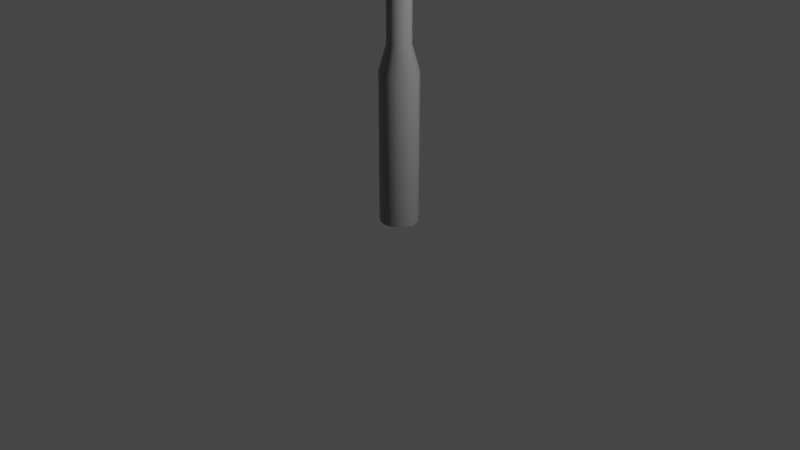 # Source: Street_Light.blend  (saved by Blender 3.4.6; exported with 4.5.12 LTS)
import bpy
from mathutils import Matrix  # noqa: F401  (used for matrix-valued properties, if any)

bpy.ops.wm.read_factory_settings(use_empty=True)
scene = bpy.context.scene
scene.name = 'Scene'

# ---- collections
col_collection = bpy.data.collections.new('Collection'); scene.collection.children.link(col_collection)

# ---- materials (node trees are filled in below, after node groups)
mat_m_steel = bpy.data.materials.new('m_steel')
mat_m_steel.alpha_threshold = 0.0
mat_m_steel.use_transparent_shadow = False
mat_m_steel.line_color = (0.0, 0.0, 0.0, 1.0)
mat_m_light = bpy.data.materials.new('m_light')
mat_m_light.use_transparent_shadow = False

# ---- material node trees
mat_m_steel.use_nodes = True; mat_m_steel.node_tree.nodes.clear()
_N = mat_m_steel.node_tree.nodes; _L = mat_m_steel.node_tree.links
n0 = _N.new('ShaderNodeOutputMaterial'); n0.name = 'Material Output'; n0.location = (300, 300)
n1 = _N.new('ShaderNodeBsdfPrincipled'); n1.name = 'Principled BSDF'; n1.location = (10, 300)
n1.distribution = 'GGX'
n1.subsurface_method = 'BURLEY'
n1.inputs[0].default_value = (0.2529, 0.2529, 0.2529, 1.0)
n1.inputs[2].default_value = 0.2895
n1.inputs[3].default_value = 1.45
n1.inputs[27].default_value = (0.0, 0.0, 0.0, 1.0)
n1.inputs[28].default_value = 1.0
_L.new(n1.outputs[0], n0.inputs[0])
n0.is_active_output = True
mat_m_light.use_nodes = True; mat_m_light.node_tree.nodes.clear()
_N = mat_m_light.node_tree.nodes; _L = mat_m_light.node_tree.links
n0 = _N.new('ShaderNodeBsdfPrincipled'); n0.name = 'Principled BSDF'; n0.location = (10, 300)
n0.distribution = 'GGX'
n0.subsurface_method = 'RANDOM_WALK_SKIN'
n0.inputs[3].default_value = 1.45
n0.inputs[28].default_value = 1.0
n1 = _N.new('ShaderNodeOutputMaterial'); n1.name = 'Material Output'; n1.location = (300, 300)
_L.new(n0.outputs[0], n1.inputs[0])
n1.is_active_output = True

# ---- world
world_world = bpy.data.worlds.new('World'); scene.world = world_world
world_world.use_nodes = True; world_world.node_tree.nodes.clear()
_N = world_world.node_tree.nodes; _L = world_world.node_tree.links
n0 = _N.new('ShaderNodeOutputWorld'); n0.name = 'World Output'; n0.location = (300, 300)
n1 = _N.new('ShaderNodeBackground'); n1.name = 'Background'; n1.location = (10, 300)
n1.inputs[0].default_value = (0.05088, 0.05088, 0.05088, 1.0)
_L.new(n1.outputs[0], n0.inputs[0])
n0.is_active_output = True
world_world.color = (0.05088, 0.05088, 0.05088)
world_world.use_sun_shadow = False
world_world.sun_shadow_jitter_overblur = 0.0

# ---- cameras
cam_camera = bpy.data.cameras.new('Camera')
cam_camera.clip_end = 100.0
cam_camera.ortho_scale = 7.314

# ---- lights
light_light = bpy.data.lights.new('Light', 'POINT')
light_light.transmission_factor = 0.0
light_light.energy = 1000.0
light_light.shadow_soft_size = 0.1
light_light.shadow_maximum_resolution = 0.006
light_light.use_absolute_resolution = True

# ---- meshes
me_cylinder = bpy.data.meshes.new('Cylinder')
me_cylinder.from_pydata([(0.0, 0.2, -4.0), (3.914e-09, 0.1236, 4.0), (0.07654, 0.1848, -4.0), (0.0473, 0.1142, 4.0), (0.1414, 0.1414, -4.0), (0.0874, 0.0874, 4.0), (0.1848, 0.07654, -4.0), (0.1142, 0.0473, 4.0), (0.2, -8.742e-09, -4.0), (0.1236, -5.225e-09, 4.0), (0.1848, -0.07654, -4.0), (0.1142, -0.0473, 4.0), (0.1414, -0.1414, -4.0), (0.0874, -0.0874, 4.0), (0.07654, -0.1848, -4.0), (0.0473, -0.1142, 4.0), (-1.748e-08, -0.2, -4.0), (-6.892e-09, -0.1236, 4.0), (-0.07654, -0.1848, -4.0), (-0.0473, -0.1142, 4.0), (-0.1414, -0.1414, -4.0), (-0.0874, -0.0874, 4.0), (-0.1848, -0.07654, -4.0), (-0.1142, -0.0473, 4.0), (-0.2, 2.385e-09, -4.0), (-0.1236, 1.652e-09, 4.0), (-0.1848, 0.07654, -4.0), (-0.1142, 0.0473, 4.0), (-0.1414, 0.1414, -4.0), (-0.0874, 0.0874, 4.0), (-0.07654, 0.1848, -4.0), (-0.0473, 0.1142, 4.0), (0.0, 0.2, -2.436), (0.07654, 0.1848, -2.436), (0.1414, 0.1414, -2.436), (0.1848, 0.07654, -2.436), (0.2, -8.742e-09, -2.436), (0.1848, -0.07654, -2.436), (0.1414, -0.1414, -2.436), (0.07654, -0.1848, -2.436), (-1.748e-08, -0.2, -2.436), (-0.07654, -0.1848, -2.436), (-0.1414, -0.1414, -2.436), (-0.1848, -0.07654, -2.436), (-0.2, 2.385e-09, -2.436), (-0.1848, 0.07654, -2.436), (-0.1414, 0.1414, -2.436), (-0.07654, 0.1848, -2.436), (3.914e-09, 0.1236, -2.164), (0.0473, 0.1142, -2.164), (0.0874, 0.0874, -2.164), (0.1142, 0.0473, -2.164), (0.1236, -5.225e-09, -2.164), (0.1142, -0.0473, -2.164), (0.0874, -0.0874, -2.164), (0.0473, -0.1142, -2.164), (-6.892e-09, -0.1236, -2.164), (-0.0473, -0.1142, -2.164), (-0.0874, -0.0874, -2.164), (-0.1142, -0.0473, -2.164), (-0.1236, 1.652e-09, -2.164), (-0.1142, 0.0473, -2.164), (-0.0874, 0.0874, -2.164), (-0.0473, 0.1142, -2.164)], [], [(48, 1, 3, 49), (49, 3, 5, 50), (50, 5, 7, 51), (51, 7, 9, 52), (52, 9, 11, 53), (53, 11, 13, 54), (54, 13, 15, 55), (55, 15, 17, 56), (56, 17, 19, 57), (57, 19, 21, 58), (58, 21, 23, 59), (59, 23, 25, 60), (60, 25, 27, 61), (61, 27, 29, 62), (3, 1, 31, 29, 27, 25, 23, 21, 19, 17, 15, 13, 11, 9, 7, 5), (62, 29, 31, 63), (63, 31, 1, 48), (0, 2, 4, 6, 8, 10, 12, 14, 16, 18, 20, 22, 24, 26, 28, 30), (30, 47, 32, 0), (28, 46, 47, 30), (26, 45, 46, 28), (24, 44, 45, 26), (22, 43, 44, 24), (20, 42, 43, 22), (18, 41, 42, 20), (16, 40, 41, 18), (14, 39, 40, 16), (12, 38, 39, 14), (10, 37, 38, 12), (8, 36, 37, 10), (6, 35, 36, 8), (4, 34, 35, 6), (2, 33, 34, 4), (0, 32, 33, 2), (47, 63, 48, 32), (46, 62, 63, 47), (45, 61, 62, 46), (44, 60, 61, 45), (43, 59, 60, 44), (42, 58, 59, 43), (41, 57, 58, 42), (40, 56, 57, 41), (39, 55, 56, 40), (38, 54, 55, 39), (37, 53, 54, 38), (36, 52, 53, 37), (35, 51, 52, 36), (34, 50, 51, 35), (33, 49, 50, 34), (32, 48, 49, 33)])
me_cylinder.polygons.foreach_set('use_smooth', [True] * 50)
_uv = me_cylinder.uv_layers.new(name='UVMap')
_uv.uv.foreach_set('vector', [1.0, 0.6148, 1.0, 1.0, 0.9375, 1.0, 0.9375, 0.6148, 0.9375, 0.6148, 0.9375, 1.0, 0.875, 1.0, 0.875, 0.6148, 0.875, 0.6148, 0.875, 1.0, 0.8125, 1.0, 0.8125, 0.6148, 0.8125, 0.6148, 0.8125, 1.0, 0.75, 1.0, 0.75, 0.6148, 0.75, 0.6148, 0.75, 1.0, 0.6875, 1.0, 0.6875, 0.6148, 0.6875, 0.6148, 0.6875, 1.0, 0.625, 1.0, 0.625, 0.6148, 0.625, 0.6148, 0.625, 1.0, 0.5625, 1.0, 0.5625, 0.6148, 0.5625, 0.6148, 0.5625, 1.0, 0.5, 1.0, 0.5, 0.6148, 0.5, 0.6148, 0.5, 1.0, 0.4375, 1.0, 0.4375, 0.6148, 0.4375, 0.6148, 0.4375, 1.0, 0.375, 1.0, 0.375, 0.6148, 0.375, 0.6148, 0.375, 1.0, 0.3125, 1.0, 0.3125, 0.6148, 0.3125, 0.6148, 0.3125, 1.0, 0.25, 1.0, 0.25, 0.6148, 0.25, 0.6148, 0.25, 1.0, 0.1875, 1.0, 0.1875, 0.6148, 0.1875, 0.6148, 0.1875, 1.0, 0.125, 1.0, 0.125, 0.6148, 0.3418, 0.4717, 0.25, 0.49, 0.1582, 0.4717, 0.08029, 0.4197, 0.02827, 0.3418, 0.01, 0.25, 0.02827, 0.1582, 0.08029, 0.08029, 0.1582, 0.02827, 0.25, 0.01, 0.3418, 0.02827, 0.4197, 0.08029, 0.4717, 0.1582, 0.49, 0.25, 0.4717, 0.3418, 0.4197, 0.4197, 0.125, 0.6148, 0.125, 1.0, 0.0625, 1.0, 0.0625, 0.6148, 0.0625, 0.6148, 0.0625, 1.0, 0.0, 1.0, 0.0, 0.6148, 0.75, 0.49, 0.8418, 0.4717, 0.9197, 0.4197, 0.9717, 0.3418, 0.99, 0.25, 0.9717, 0.1582, 0.9197, 0.08029, 0.8418, 0.02827, 0.75, 0.01, 0.6582, 0.02827, 0.5803, 0.08029, 0.5283, 0.1582, 0.51, 0.25, 0.5283, 0.3418, 0.5803, 0.4197, 0.6582, 0.4717, 0.0625, 0.5, 0.0625, 0.5977, 0.0, 0.5977, 0.0, 0.5, 0.125, 0.5, 0.125, 0.5977, 0.0625, 0.5977, 0.0625, 0.5, 0.1875, 0.5, 0.1875, 0.5977, 0.125, 0.5977, 0.125, 0.5, 0.25, 0.5, 0.25, 0.5977, 0.1875, 0.5977, 0.1875, 0.5, 0.3125, 0.5, 0.3125, 0.5977, 0.25, 0.5977, 0.25, 0.5, 0.375, 0.5, 0.375, 0.5977, 0.3125, 0.5977, 0.3125, 0.5, 0.4375, 0.5, 0.4375, 0.5977, 0.375, 0.5977, 0.375, 0.5, 0.5, 0.5, 0.5, 0.5977, 0.4375, 0.5977, 0.4375, 0.5, 0.5625, 0.5, 0.5625, 0.5977, 0.5, 0.5977, 0.5, 0.5, 0.625, 0.5, 0.625, 0.5977, 0.5625, 0.5977, 0.5625, 0.5, 0.6875, 0.5, 0.6875, 0.5977, 0.625, 0.5977, 0.625, 0.5, 0.75, 0.5, 0.75, 0.5977, 0.6875, 0.5977, 0.6875, 0.5, 0.8125, 0.5, 0.8125, 0.5977, 0.75, 0.5977, 0.75, 0.5, 0.875, 0.5, 0.875, 0.5977, 0.8125, 0.5977, 0.8125, 0.5, 0.9375, 0.5, 0.9375, 0.5977, 0.875, 0.5977, 0.875, 0.5, 1.0, 0.5, 1.0, 0.5977, 0.9375, 0.5977, 0.9375, 0.5, 0.0625, 0.5977, 0.0625, 0.6148, 0.0, 0.6148, 0.0, 0.5977, 0.125, 0.5977, 0.125, 0.6148, 0.0625, 0.6148, 0.0625, 0.5977, 0.1875, 0.5977, 0.1875, 0.6148, 0.125, 0.6148, 0.125, 0.5977, 0.25, 0.5977, 0.25, 0.6148, 0.1875, 0.6148, 0.1875, 0.5977, 0.3125, 0.5977, 0.3125, 0.6148, 0.25, 0.6148, 0.25, 0.5977, 0.375, 0.5977, 0.375, 0.6148, 0.3125, 0.6148, 0.3125, 0.5977, 0.4375, 0.5977, 0.4375, 0.6148, 0.375, 0.6148, 0.375, 0.5977, 0.5, 0.5977, 0.5, 0.6148, 0.4375, 0.6148, 0.4375, 0.5977, 0.5625, 0.5977, 0.5625, 0.6148, 0.5, 0.6148, 0.5, 0.5977, 0.625, 0.5977, 0.625, 0.6148, 0.5625, 0.6148, 0.5625, 0.5977, 0.6875, 0.5977, 0.6875, 0.6148, 0.625, 0.6148, 0.625, 0.5977, 0.75, 0.5977, 0.75, 0.6148, 0.6875, 0.6148, 0.6875, 0.5977, 0.8125, 0.5977, 0.8125, 0.6148, 0.75, 0.6148, 0.75, 0.5977, 0.875, 0.5977, 0.875, 0.6148, 0.8125, 0.6148, 0.8125, 0.5977, 0.9375, 0.5977, 0.9375, 0.6148, 0.875, 0.6148, 0.875, 0.5977, 1.0, 0.5977, 1.0, 0.6148, 0.9375, 0.6148, 0.9375, 0.5977])
me_cylinder.materials.append(mat_m_steel)
me_cylinder.use_remesh_fix_poles = True
me_cylinder.use_remesh_preserve_attributes = False
me_cylinder.update()
me_cube_001 = bpy.data.meshes.new('Cube.001')
me_cube_001.from_pydata([(0.3087, -0.2038, 0.07267), (0.3087, 0.2038, -0.07267), (0.3087, -0.2038, -0.07267), (0.3087, 0.2038, 0.07267), (1.634, -0.2449, 0.1646), (1.601, -0.2449, 0.3061), (1.634, 0.2449, 0.1646), (1.601, 0.2449, 0.3061), (0.0, 0.2449, -0.07267), (0.0, 0.2449, 0.07267), (0.0, -0.2449, -0.07267), (0.0, -0.2449, 0.07267), (0.3787, -0.1316, 0.07267), (0.3787, 0.1316, 0.07267), (0.3787, -0.1316, -0.07267), (0.3787, 0.1316, -0.07267), (0.8397, 0.1316, 0.1256), (0.8732, -0.1316, -0.01585), (0.8397, -0.1316, 0.1256), (0.8732, 0.1316, -0.01585), (0.9131, 0.2449, 0.143), (0.9466, -0.2449, 0.001559), (0.9131, -0.2449, 0.143), (0.9466, 0.2449, 0.001559), (0.241, 0.2449, -0.07267), (0.241, -0.2449, -0.07267), (0.241, 0.2449, 0.07267), (0.241, -0.2449, 0.07267), (1.696, 0.164, 0.3287), (1.73, 0.164, 0.1873), (1.73, -0.164, 0.1873), (1.696, -0.164, 0.3287), (0.9592, 0.1988, 0.2418), (1.517, 0.1988, 0.3741), (1.517, -0.1988, 0.3741), (0.9592, -0.1988, 0.2418), (0.8996, -0.1068, 0.2277), (0.8996, 0.1068, 0.2277), (1.595, 0.1331, 0.3925), (1.595, -0.1331, 0.3925), (1.651, -0.2449, 0.09376), (1.651, 0.2449, 0.09376), (0.9635, -0.2449, -0.06933), (0.9635, 0.2449, -0.06933), (0.8901, 0.1316, -0.08674), (0.8901, -0.1316, -0.08674), (1.746, -0.164, 0.1164), (1.746, 0.164, 0.1164)], [], [(17, 18, 12, 14), (23, 20, 7, 6), (5, 4, 30, 31), (24, 26, 3, 1), (4, 21, 42, 40), (24, 1, 2, 25), (26, 9, 11, 27), (13, 3, 0, 12), (25, 27, 11, 10), (14, 12, 0, 2), (16, 13, 12, 18), (1, 15, 14, 2), (1, 3, 13, 15), (16, 18, 36, 37), (15, 19, 17, 14), (15, 13, 16, 19), (21, 22, 18, 17), (4, 5, 22, 21), (31, 28, 38, 39), (30, 4, 40, 46), (19, 16, 20, 23), (2, 0, 27, 25), (3, 26, 27, 0), (8, 24, 25, 10), (8, 9, 26, 24), (29, 28, 31, 30), (6, 29, 47, 41), (20, 16, 37, 32), (6, 7, 28, 29), (32, 37, 36, 35), (33, 32, 35, 34), (33, 34, 39, 38), (18, 22, 35, 36), (28, 7, 33, 38), (5, 31, 39, 34), (22, 5, 34, 35), (7, 20, 32, 33), (43, 41, 40, 42), (44, 43, 42, 45), (40, 41, 47, 46), (23, 6, 41, 43), (21, 17, 45, 42), (17, 19, 44, 45), (29, 30, 46, 47), (19, 23, 43, 44)])
_uv = me_cube_001.uv_layers.new(name='UVMap')
_uv.uv.foreach_set('vector', [0.375, 0.7733, 0.625, 0.7733, 0.625, 0.8277, 0.375, 0.8277, 0.375, 0.4861, 0.625, 0.4861, 0.625, 0.5, 0.375, 0.5, 0.625, 0.75, 0.375, 0.75, 0.375, 0.75, 0.625, 0.75, 0.375, 0.4051, 0.625, 0.4051, 0.625, 0.4136, 0.375, 0.4136, 0.375, 0.75, 0.375, 0.7639, 0.375, 0.7639, 0.375, 0.75, 0.2801, 0.5, 0.2886, 0.5, 0.2886, 0.75, 0.2801, 0.75, 0.7199, 0.5, 0.75, 0.5, 0.75, 0.75, 0.7199, 0.75, 0.7027, 0.5, 0.7114, 0.5, 0.7114, 0.75, 0.7027, 0.75, 0.375, 0.8449, 0.625, 0.8449, 0.625, 0.875, 0.375, 0.875, 0.375, 0.8277, 0.625, 0.8277, 0.625, 0.8364, 0.375, 0.8364, 0.6483, 0.5, 0.7027, 0.5, 0.7027, 0.75, 0.6483, 0.75, 0.2886, 0.5, 0.2973, 0.5, 0.2973, 0.75, 0.2886, 0.75, 0.375, 0.4136, 0.625, 0.4136, 0.625, 0.4223, 0.375, 0.4223, 0.6483, 0.5, 0.6483, 0.75, 0.6483, 0.75, 0.6483, 0.5, 0.2973, 0.5, 0.3517, 0.5, 0.3517, 0.75, 0.2973, 0.75, 0.375, 0.4223, 0.625, 0.4223, 0.625, 0.4767, 0.375, 0.4767, 0.375, 0.7639, 0.625, 0.7639, 0.625, 0.7733, 0.375, 0.7733, 0.375, 0.75, 0.625, 0.75, 0.625, 0.7639, 0.375, 0.7639, 0.625, 0.75, 0.625, 0.5, 0.625, 0.5, 0.625, 0.75, 0.375, 0.75, 0.375, 0.75, 0.375, 0.75, 0.375, 0.75, 0.375, 0.4767, 0.625, 0.4767, 0.625, 0.4861, 0.375, 0.4861, 0.375, 0.8364, 0.625, 0.8364, 0.625, 0.8449, 0.375, 0.8449, 0.7114, 0.5, 0.7199, 0.5, 0.7199, 0.75, 0.7114, 0.75, 0.25, 0.5, 0.2801, 0.5, 0.2801, 0.75, 0.25, 0.75, 0.375, 0.375, 0.625, 0.375, 0.625, 0.4051, 0.375, 0.4051, 0.375, 0.5, 0.625, 0.5, 0.625, 0.75, 0.375, 0.75, 0.375, 0.5, 0.375, 0.5, 0.375, 0.5, 0.375, 0.5, 0.625, 0.4861, 0.625, 0.4767, 0.625, 0.4767, 0.625, 0.4861, 0.375, 0.5, 0.625, 0.5, 0.625, 0.5, 0.375, 0.5, 0.6389, 0.5, 0.6483, 0.5, 0.6483, 0.75, 0.6389, 0.75, 0.625, 0.5, 0.6389, 0.5, 0.6389, 0.75, 0.625, 0.75, 0.625, 0.5, 0.625, 0.75, 0.625, 0.75, 0.625, 0.5, 0.625, 0.7733, 0.625, 0.7639, 0.625, 0.7639, 0.625, 0.7733, 0.625, 0.5, 0.625, 0.5, 0.625, 0.5, 0.625, 0.5, 0.625, 0.75, 0.625, 0.75, 0.625, 0.75, 0.625, 0.75, 0.625, 0.7639, 0.625, 0.75, 0.625, 0.75, 0.625, 0.7639, 0.625, 0.5, 0.625, 0.4861, 0.625, 0.4861, 0.625, 0.5, 0.3611, 0.5, 0.375, 0.5, 0.375, 0.75, 0.3611, 0.75, 0.3517, 0.5, 0.3611, 0.5, 0.3611, 0.75, 0.3517, 0.75, 0.375, 0.75, 0.375, 0.5, 0.375, 0.5, 0.375, 0.75, 0.375, 0.4861, 0.375, 0.5, 0.375, 0.5, 0.375, 0.4861, 0.375, 0.7639, 0.375, 0.7733, 0.375, 0.7733, 0.375, 0.7639, 0.3517, 0.75, 0.3517, 0.5, 0.3517, 0.5, 0.3517, 0.75, 0.375, 0.5, 0.375, 0.75, 0.375, 0.75, 0.375, 0.5, 0.375, 0.4767, 0.375, 0.4861, 0.375, 0.4861, 0.375, 0.4767])
me_cube_001.materials.append(mat_m_steel)
me_cube_001.use_remesh_fix_poles = True
me_cube_001.use_remesh_preserve_attributes = False
me_cube_001.update()
me_cube = bpy.data.meshes.new('Cube')
me_cube.from_pydata([(-0.3513, -0.1801, -0.07432), (-0.3513, -0.1801, 0.07433), (-0.3513, 0.1801, -0.07432), (-0.3513, 0.1801, 0.07433), (0.3513, -0.1801, -0.07432), (0.3513, -0.1801, 0.07433), (0.3513, 0.1801, -0.07432), (0.3513, 0.1801, 0.07433)], [], [(0, 1, 3, 2), (2, 3, 7, 6), (6, 7, 5, 4), (4, 5, 1, 0), (2, 6, 4, 0), (7, 3, 1, 5)])
_uv = me_cube.uv_layers.new(name='UVMap')
_uv.uv.foreach_set('vector', [0.375, 0.0, 0.625, 0.0, 0.625, 0.25, 0.375, 0.25, 0.375, 0.25, 0.625, 0.25, 0.625, 0.5, 0.375, 0.5, 0.375, 0.5, 0.625, 0.5, 0.625, 0.75, 0.375, 0.75, 0.375, 0.75, 0.625, 0.75, 0.625, 1.0, 0.375, 1.0, 0.125, 0.5, 0.375, 0.5, 0.375, 0.75, 0.125, 0.75, 0.625, 0.5, 0.875, 0.5, 0.875, 0.75, 0.625, 0.75])
me_cube.materials.append(mat_m_light)
me_cube.update()
me_cube_002 = bpy.data.meshes.new('Cube.002')
me_cube_002.from_pydata([(-0.3513, -0.1801, -0.07432), (-0.3513, -0.1801, 0.07433), (-0.3513, 0.1801, -0.07432), (-0.3513, 0.1801, 0.07433), (0.3513, -0.1801, -0.07432), (0.3513, -0.1801, 0.07433), (0.3513, 0.1801, -0.07432), (0.3513, 0.1801, 0.07433)], [], [(0, 1, 3, 2), (2, 3, 7, 6), (6, 7, 5, 4), (4, 5, 1, 0), (2, 6, 4, 0), (7, 3, 1, 5)])
_uv = me_cube_002.uv_layers.new(name='UVMap')
_uv.uv.foreach_set('vector', [0.375, 0.0, 0.625, 0.0, 0.625, 0.25, 0.375, 0.25, 0.375, 0.25, 0.625, 0.25, 0.625, 0.5, 0.375, 0.5, 0.375, 0.5, 0.625, 0.5, 0.625, 0.75, 0.375, 0.75, 0.375, 0.75, 0.625, 0.75, 0.625, 1.0, 0.375, 1.0, 0.125, 0.5, 0.375, 0.5, 0.375, 0.75, 0.125, 0.75, 0.625, 0.5, 0.875, 0.5, 0.875, 0.75, 0.625, 0.75])
me_cube_002.materials.append(mat_m_light)
me_cube_002.update()

# ---- objects
ob_light = bpy.data.objects.new('Light', light_light)
ob_camera = bpy.data.objects.new('Camera', cam_camera)
ob_cylinder = bpy.data.objects.new('Cylinder', me_cylinder)
ob_cube = bpy.data.objects.new('Cube', me_cube_001)
ob_cube_001 = bpy.data.objects.new('Cube.001', me_cube)
ob_cube_002 = bpy.data.objects.new('Cube.002', me_cube_002)

# ---- transforms, parenting, visibility, modifiers, constraints
ob_light.location = (4.076, 1.005, 5.904)
ob_light.rotation_euler = (0.6503, 0.05522, 1.866)
ob_light.lock_rotations_4d = False
ob_light.empty_display_type = 'ARROWS'
ob_light.color = (0.0, 0.0, 0.0, 0.0)
ob_light.lineart.crease_threshold = 0.0
ob_camera.location = (7.359, -6.926, 4.958)
ob_camera.rotation_euler = (1.109, 0.0, 0.8149)
ob_camera.lock_rotations_4d = False
ob_camera.empty_display_type = 'ARROWS'
ob_camera.color = (0.0, 0.0, 0.0, 0.0)
ob_camera.display_type = 'WIRE'
ob_camera.lineart.crease_threshold = 0.0
ob_cylinder.location = (0.0, 0.0, 4.0)
_m = ob_cylinder.modifiers.new('EdgeSplit', 'EDGE_SPLIT')
ob_cube.location = (0.0, 0.0, 8.0)
_m = ob_cube.modifiers.new('Mirror', 'MIRROR')
ob_cube_001.location = (1.358, 6.126e-09, 7.953)
ob_cube_001.rotation_euler = (3.769e-09, -0.2341, -3.205e-08)
ob_cube_002.location = (-1.321, 6.126e-09, 7.953)
ob_cube_002.rotation_euler = (3.916e-09, 0.2385, 3.267e-08)

# ---- collection membership
col_collection.objects.link(ob_light)
col_collection.objects.link(ob_camera)
col_collection.objects.link(ob_cylinder)
col_collection.objects.link(ob_cube)
col_collection.objects.link(ob_cube_001)
col_collection.objects.link(ob_cube_002)

# ---- scene / render settings (as saved in the file)
scene.camera = ob_camera
scene.frame_start = 1; scene.frame_end = 250; scene.frame_set(1)
scene.render.engine = 'BLENDER_EEVEE_NEXT'
scene.cycles.use_denoising = False
scene.cycles.samples = 128
scene.cycles.sampling_pattern = 'TABULATED_SOBOL'
scene.cycles.use_adaptive_sampling = False
scene.cycles.use_light_tree = False
scene.view_settings.view_transform = 'Filmic'
bpy.context.view_layer.update()
